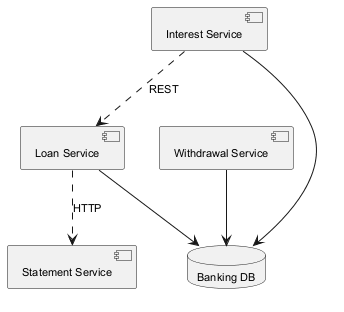

The diagram above was rendered by PlantUML. Its source (embedded in the PNG):
@startuml
skinparam monochrome true
skinparam defaultFontSize 11
component "Loan Service" as C_LoanService
component "Statement Service" as C_StatementService
component "Withdrawal Service" as C_WithdrawalService
component "Interest Service" as C_InterestService
database "Banking DB" as DB_banking
C_LoanService --> DB_banking
C_WithdrawalService --> DB_banking
C_InterestService --> DB_banking
C_LoanService ..> C_StatementService : HTTP
C_InterestService ..> C_LoanService : REST
@enduml